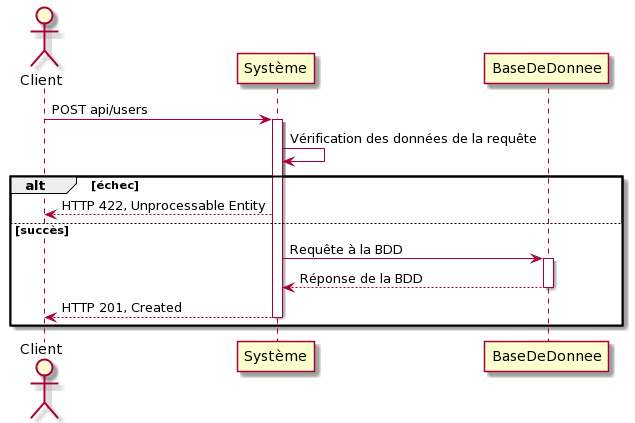

The diagram above was rendered by PlantUML. Its source (embedded in the PNG):
@startuml
Actor Client
Client -> Système: POST api/users
activate Système
Système -> Système: Vérification des données de la requête
alt échec
Système --> Client: HTTP 422, Unprocessable Entity
else succès
Système -> BaseDeDonnee: Requête à la BDD
activate BaseDeDonnee 
BaseDeDonnee --> Système: Réponse de la BDD
deactivate BaseDeDonnee 
Système --> Client: HTTP 201, Created
deactivate Système
end
@enduml